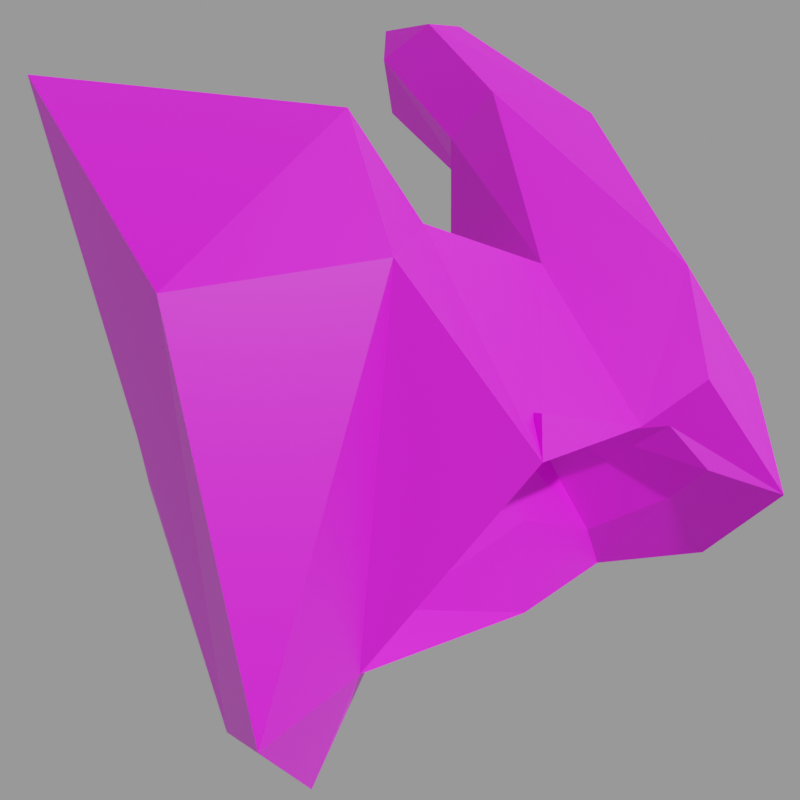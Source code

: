 # Source: h_shal.mdl.blend  (saved by Blender 4.5.90; exported with 4.5.12 LTS)
import bpy
from mathutils import Matrix  # noqa: F401  (used for matrix-valued properties, if any)

bpy.ops.wm.read_factory_settings(use_empty=True)
scene = bpy.context.scene
scene.name = 'Empty'

# ---- images (referenced by path relative to the original .blend; pixels are not part of the script)
import os
ASSET_DIR = os.environ.get("B2B_ASSET_DIR", "")  # directory of the original .blend (textures are referenced by path, not embedded)
HERE = os.path.dirname(os.path.abspath(__file__))  # packed textures are extracted next to this script under _unpacked/

def load_image(name, relpath, width, height, colorspace="sRGB"):
    """Load a texture the original file referenced (path relative to the .blend, or extracted next to this script)."""
    p = next((c for c in (os.path.join(HERE, relpath), os.path.join(ASSET_DIR, relpath)) if relpath and os.path.exists(c)), "")
    if p:
        img = bpy.data.images.load(p, check_existing=True)
        img.name = name
    else:  # same state as the original file: an image datablock whose file is absent (Cycles renders it pink)
        img = bpy.data.images.new(name, width, height)
        img.source = "FILE"
        img.filepath = "//" + (relpath or name)
    img.colorspace_settings.name = colorspace
    return img
img_h_shal_mdl_0_png = load_image('h_shal.mdl.0.png', 'textures/h_shal.mdl.0.png', 1024, 1024, 'sRGB')

# ---- materials (node trees are filled in below, after node groups)
mat_skin0 = bpy.data.materials.new('skin0')
mat_skin0.diffuse_color = (1.0, 1.0, 1.0, 1.0)
mat_skin0.roughness = 1.0
mat_skin0.specular_intensity = 0.0
mat_skin0.metallic = 1.0

# ---- material node trees
mat_skin0.use_nodes = True; mat_skin0.node_tree.nodes.clear()
_N = mat_skin0.node_tree.nodes; _L = mat_skin0.node_tree.links
n0 = _N.new('ShaderNodeOutputMaterial'); n0.name = 'Material Output'; n0.location = (235, 2)
n1 = _N.new('ShaderNodeTexImage'); n1.name = 'Image Texture'; n1.location = (-328, -3)
n1.image = img_h_shal_mdl_0_png
n1.interpolation = 'Closest'
n2 = _N.new('ShaderNodeBsdfPrincipled'); n2.name = 'Principled BSDF'; n2.location = (-50, 24)
_L.new(n1.outputs[0], n2.inputs[0])
_L.new(n2.outputs[0], n0.inputs[0])
n0.is_active_output = True

# ---- cameras
cam_camera = bpy.data.cameras.new('Camera')

# ---- meshes
me_h_shal = bpy.data.meshes.new('h_shal')
me_h_shal.from_pydata([(-9.782, -4.148, 4.32), (-3.738, -3.149, -0.5323), (-7.814, -0.06879, -0.6793), (-8.095, -4.814, 8.143), (-0.6459, 6.508, 7.114), (-1.489, 6.092, 0.2765), (1.181, 2.262, 6.893), (-1.208, -0.4851, -0.8263), (-3.035, -3.565, 16.16), (-6.83, -0.7348, 17.7), (0.9002, -0.8181, 16.16), (-1.349, 5.925, 16.67), (-1.489, 6.092, 0.2765), (-7.814, -0.06879, -0.6793), (-1.208, -0.4851, -0.8263), (-3.738, -3.149, -0.5323), (-0.5054, -6.563, 4.393), (-3.317, -4.648, 7.261), (0.7596, -4.481, 7.261), (4.274, -1.068, 5.79), (1.603, -1.817, -0.6793), (9.193, -0.6516, 2.188), (9.193, -2.15, 0.644), (-2.333, -7.312, 2.556), (1.462, -8.727, 0.2029), (1.603, -8.144, 1.673), (3.009, -5.231, 4.688), (3.29, -10.23, 2.335), (3.992, -11.06, 3.364), (10.32, -7.229, -0.8998), (3.571, -11.81, -0.4587), (9.474, -11.72, 1.967), (4.976, -13.56, 2.041), (15.1, 0.5972, 1.6), (17.91, -1.734, -0.9734), (19.45, -3.316, 0.644), (15.66, 1.846, 3.438), (20.16, 6.259, 0.1294), (22.12, 5.176, -0.09114), (23.95, 5.176, 0.2029), (20.44, 6.758, 2.629), (23.81, 4.51, 2.776), (22.12, 5.343, 3.732), (22.83, 7.674, 2.335), (20.44, 6.758, 2.629), (23.95, 5.176, 0.2029), (23.81, 4.51, 2.776), (22.83, 7.674, 2.335), (20.16, 6.259, 0.1294), (22.12, 5.176, -0.09114), (-2.333, -7.312, 2.556), (-5.847, -4.731, 7.187), (4.274, -1.068, 5.79), (1.603, -1.817, -0.6793), (-11.75, -4.565, 12.19), (-3.035, -3.565, 16.16), (-6.83, -0.7348, 17.7), (0.9002, -0.8181, 16.16), (-1.349, 5.925, 16.67), (-0.7865, -6.563, 9.834), (8.631, -3.982, 5.276), (3.149, -1.817, 11.08), (9.193, -0.6516, 2.188), (4.274, -1.068, 5.79), (2.868, -8.81, 5.864), (-2.333, -7.062, 10.05), (2.727, -7.478, 5.055), (4.274, -9.56, 4.541), (5.679, -10.23, 5.496), (10.88, -8.477, 4.835), (20.16, -2.65, 2.776), (17.77, 0.9303, 4.467), (15.66, 1.846, 3.438), (23.81, 4.51, 2.776), (22.12, 5.343, 3.732), (20.44, 6.758, 2.629), (20.16, 6.259, 0.1294), (-2.333, -7.062, 10.05), (3.149, -1.817, 11.08), (-2.333, -7.312, 2.556), (1.462, -8.727, 0.2029), (3.571, -11.81, -0.4587), (4.976, -13.56, 2.041), (-5.847, -4.731, 7.187), (2.868, -8.81, 5.864), (-2.333, -7.062, 10.05), (5.679, -10.23, 5.496), (-9.782, -4.148, 4.32), (-7.814, -0.06879, -0.6793), (-11.75, -4.565, 12.19), (-6.83, -0.7348, 17.7), (-1.349, 5.925, 16.67), (-0.6459, 6.508, 7.114), (-1.489, 6.092, 0.2765)], [], [(0, 2, 1), (0, 1, 3), (6, 5, 4), (7, 5, 6), (10, 9, 8), (11, 9, 10), (14, 13, 12), (15, 13, 14), (18, 17, 16), (21, 20, 19), (22, 20, 21), (22, 23, 20), (24, 23, 22), (25, 18, 16), (26, 18, 25), (27, 26, 25), (28, 26, 27), (29, 24, 22), (30, 24, 29), (32, 29, 31), (30, 29, 32), (33, 29, 22), (34, 29, 33), (34, 31, 29), (35, 31, 34), (36, 22, 21), (33, 22, 36), (37, 34, 33), (38, 34, 37), (38, 35, 34), (39, 35, 38), (40, 33, 36), (37, 33, 40), (43, 42, 41), (43, 44, 42), (47, 46, 45), (47, 49, 48), (47, 45, 49), (50, 3, 1), (51, 3, 50), (52, 7, 6), (53, 7, 52), (53, 1, 7), (50, 1, 53), (55, 54, 3), (56, 54, 55), (6, 58, 57), (4, 58, 6), (59, 17, 18), (62, 61, 60), (63, 61, 62), (60, 65, 64), (61, 65, 60), (66, 18, 26), (59, 18, 66), (67, 26, 28), (66, 26, 67), (69, 64, 68), (60, 64, 69), (32, 69, 68), (31, 69, 32), (71, 69, 70), (60, 69, 71), (70, 31, 35), (69, 31, 70), (72, 60, 71), (62, 60, 72), (74, 70, 73), (71, 70, 74), (73, 35, 39), (70, 35, 73), (75, 71, 74), (72, 71, 75), (43, 76, 44), (77, 3, 51), (55, 3, 77), (52, 57, 78), (6, 57, 52), (78, 55, 77), (57, 55, 78), (79, 25, 16), (80, 25, 79), (81, 28, 27), (82, 28, 81), (80, 27, 25), (81, 27, 80), (83, 16, 17), (79, 16, 83), (84, 59, 66), (85, 59, 84), (82, 67, 28), (86, 67, 82), (86, 66, 67), (84, 66, 86), (85, 17, 59), (83, 17, 85), (89, 88, 87), (90, 88, 89), (91, 88, 90), (92, 88, 91), (93, 88, 92), (0, 3, 54)])
_uv = me_h_shal.uv_layers.new(name='h_shal')
_uv.uv.foreach_set('vector', [0.8527, 0.02232, 0.9955, 0.08482, 0.9509, 0.183, 0.8527, 0.02232, 0.9509, 0.183, 0.7723, 0.07589, 0.7812, 0.3884, 0.9509, 0.4598, 0.7812, 0.4688, 0.9598, 0.317, 0.9509, 0.4598, 0.7812, 0.3884, 0.817, 0.7991, 0.9866, 0.9688, 0.8348, 0.9509, 0.9866, 0.7098, 0.9866, 0.9688, 0.817, 0.7991, 0.4241, 0.1384, 0.5491, 0.004464, 0.2902, 0.004464, 0.5312, 0.1384, 0.5491, 0.004464, 0.4241, 0.1384, 0.1384, 0.7991, 0.06696, 0.7991, 0.1205, 0.7366, 0.3616, 0.1205, 0.1473, 0.04911, 0.2455, 0.004464, 0.2902, 0.1652, 0.1473, 0.04911, 0.3616, 0.1205, 0.2902, 0.1652, 0.004464, 0.09375, 0.1473, 0.04911, 0.06696, 0.192, 0.004464, 0.09375, 0.2902, 0.1652, 0.2098, 0.7366, 0.1384, 0.7991, 0.1205, 0.7366, 0.183, 0.7991, 0.1384, 0.7991, 0.2098, 0.7366, 0.2634, 0.7634, 0.183, 0.7991, 0.2098, 0.7366, 0.2902, 0.7991, 0.183, 0.7991, 0.2634, 0.7634, 0.2366, 0.2723, 0.06696, 0.192, 0.2902, 0.1652, 0.06696, 0.2723, 0.06696, 0.192, 0.2366, 0.2723, 0.06696, 0.3527, 0.2366, 0.2723, 0.1741, 0.3527, 0.06696, 0.2723, 0.2366, 0.2723, 0.06696, 0.3527, 0.4509, 0.2188, 0.2366, 0.2723, 0.2902, 0.1652, 0.4152, 0.2991, 0.2366, 0.2723, 0.4509, 0.2188, 0.4152, 0.2991, 0.1741, 0.3527, 0.2366, 0.2723, 0.4062, 0.3527, 0.1741, 0.3527, 0.4152, 0.2991, 0.4777, 0.1741, 0.2902, 0.1652, 0.3616, 0.1205, 0.4509, 0.2188, 0.2902, 0.1652, 0.4777, 0.1741, 0.5759, 0.2723, 0.4152, 0.2991, 0.4509, 0.2188, 0.567, 0.308, 0.4152, 0.2991, 0.5759, 0.2723, 0.567, 0.308, 0.4062, 0.3527, 0.4152, 0.2991, 0.5759, 0.3527, 0.4062, 0.3527, 0.567, 0.308, 0.5938, 0.2277, 0.4509, 0.2188, 0.4777, 0.1741, 0.5759, 0.2723, 0.4509, 0.2188, 0.5938, 0.2277, 0.004464, 0.7098, 0.09375, 0.6473, 0.09375, 0.683, 0.004464, 0.7098, 0.04018, 0.6205, 0.09375, 0.6473, 0.3973, 0.6027, 0.3973, 0.7366, 0.3527, 0.7277, 0.3973, 0.6027, 0.3259, 0.7188, 0.2991, 0.683, 0.3973, 0.6027, 0.3527, 0.7277, 0.3259, 0.7188, 0.8259, 0.183, 0.7723, 0.07589, 0.9509, 0.183, 0.7812, 0.1295, 0.7723, 0.07589, 0.8259, 0.183, 0.7812, 0.308, 0.9598, 0.317, 0.7812, 0.3884, 0.8616, 0.2902, 0.9598, 0.317, 0.7812, 0.308, 0.8616, 0.2902, 0.9509, 0.183, 0.9598, 0.317, 0.8259, 0.183, 0.9509, 0.183, 0.8616, 0.2902, 0.5938, 0.192, 0.692, 0.02232, 0.7723, 0.07589, 0.5491, 0.09375, 0.692, 0.02232, 0.5938, 0.192, 0.7812, 0.3884, 0.6027, 0.4598, 0.5848, 0.317, 0.7812, 0.4688, 0.6027, 0.4598, 0.7812, 0.3884, 0.1205, 0.8616, 0.06696, 0.7991, 0.1384, 0.7991, 0.3705, 0.5938, 0.1384, 0.6562, 0.2902, 0.5402, 0.2455, 0.7098, 0.1384, 0.6562, 0.3705, 0.5938, 0.2902, 0.5402, 0.004464, 0.6027, 0.06696, 0.5045, 0.1384, 0.6562, 0.004464, 0.6027, 0.2902, 0.5402, 0.2098, 0.8705, 0.1384, 0.7991, 0.183, 0.7991, 0.1205, 0.8616, 0.1384, 0.7991, 0.2098, 0.8705, 0.2634, 0.8438, 0.183, 0.7991, 0.2902, 0.7991, 0.2098, 0.8705, 0.183, 0.7991, 0.2634, 0.8438, 0.2366, 0.442, 0.06696, 0.5045, 0.06696, 0.433, 0.2902, 0.5402, 0.06696, 0.5045, 0.2366, 0.442, 0.06696, 0.3527, 0.2366, 0.442, 0.06696, 0.433, 0.1741, 0.3527, 0.2366, 0.442, 0.06696, 0.3527, 0.4509, 0.4866, 0.2366, 0.442, 0.4152, 0.3973, 0.2902, 0.5402, 0.2366, 0.442, 0.4509, 0.4866, 0.4152, 0.3973, 0.1741, 0.3527, 0.4062, 0.3527, 0.2366, 0.442, 0.1741, 0.3527, 0.4152, 0.3973, 0.4777, 0.5312, 0.2902, 0.5402, 0.4509, 0.4866, 0.3705, 0.5938, 0.2902, 0.5402, 0.4777, 0.5312, 0.567, 0.433, 0.4152, 0.3973, 0.567, 0.4062, 0.4509, 0.4866, 0.4152, 0.3973, 0.567, 0.433, 0.567, 0.4062, 0.4062, 0.3527, 0.5759, 0.3527, 0.4152, 0.3973, 0.4062, 0.3527, 0.567, 0.4062, 0.5938, 0.4777, 0.4509, 0.4866, 0.567, 0.433, 0.4777, 0.5312, 0.4509, 0.4866, 0.5938, 0.4777, 0.004464, 0.7098, 0.004464, 0.6205, 0.04018, 0.6205, 0.7188, 0.183, 0.7723, 0.07589, 0.7812, 0.1295, 0.5938, 0.192, 0.7723, 0.07589, 0.7188, 0.183, 0.7812, 0.308, 0.5848, 0.317, 0.692, 0.2991, 0.7812, 0.3884, 0.5848, 0.317, 0.7812, 0.308, 0.692, 0.2991, 0.5938, 0.192, 0.7188, 0.183, 0.5848, 0.317, 0.5938, 0.192, 0.692, 0.2991, 0.09375, 0.7009, 0.2098, 0.7366, 0.1205, 0.7366, 0.2188, 0.7009, 0.2098, 0.7366, 0.09375, 0.7009, 0.308, 0.7277, 0.2902, 0.7991, 0.2634, 0.7634, 0.3438, 0.7991, 0.2902, 0.7991, 0.308, 0.7277, 0.2188, 0.7009, 0.2634, 0.7634, 0.2098, 0.7366, 0.308, 0.7277, 0.2634, 0.7634, 0.2188, 0.7009, 0.004464, 0.7991, 0.1205, 0.7366, 0.06696, 0.7991, 0.09375, 0.7009, 0.1205, 0.7366, 0.004464, 0.7991, 0.2188, 0.8973, 0.1205, 0.8616, 0.2098, 0.8705, 0.09375, 0.8973, 0.1205, 0.8616, 0.2188, 0.8973, 0.3438, 0.7991, 0.2634, 0.8438, 0.2902, 0.7991, 0.308, 0.8705, 0.2634, 0.8438, 0.3438, 0.7991, 0.308, 0.8705, 0.2098, 0.8705, 0.2634, 0.8438, 0.2188, 0.8973, 0.2098, 0.8705, 0.308, 0.8705, 0.09375, 0.8973, 0.06696, 0.7991, 0.1205, 0.8616, 0.004464, 0.7991, 0.06696, 0.7991, 0.09375, 0.8973, 0.7812, 0.5312, 0.4062, 0.6384, 0.5223, 0.5312, 0.8616, 0.7098, 0.4062, 0.6384, 0.7812, 0.5312, 0.7723, 0.8795, 0.4062, 0.6384, 0.8616, 0.7098, 0.6027, 0.8616, 0.4062, 0.6384, 0.7723, 0.8795, 0.433, 0.8259, 0.4062, 0.6384, 0.6027, 0.8616, 0.8527, 0.02232, 0.7723, 0.07589, 0.692, 0.02232])
me_h_shal.materials.append(mat_skin0)
me_h_shal.update()

# ---- objects
ob_h_shal = bpy.data.objects.new('h_shal', me_h_shal)
ob_camera = bpy.data.objects.new('Camera', cam_camera)

# ---- transforms, parenting, visibility, modifiers, constraints
ob_h_shal.location = (0.0, 0.0, 0.0)
ob_camera.location = (-17.41, -9.643, 31.7)
ob_camera.rotation_euler = (0.6597, 8.829e-07, -1.179)

# ---- collection membership
scene.collection.objects.link(ob_h_shal)
scene.collection.objects.link(ob_camera)

# ---- scene / render settings (as saved in the file)
scene.camera = ob_camera
scene.frame_start = 1; scene.frame_end = 1; scene.frame_set(1)
scene.render.engine = 'CYCLES'
scene.render.image_settings.exr_codec = 'NONE'
scene.render.resolution_x = 256
scene.render.resolution_y = 256
scene.render.simplify_subdivision_render = 0
scene.render.simplify_child_particles_render = 0.0
scene.cycles.denoising_use_gpu = True
scene.eevee.use_shadows = False
scene.eevee.ray_tracing_options.trace_max_roughness = 0.0
scene.view_settings.view_transform = 'Filmic'
bpy.context.view_layer.update()

# ---- added for rendering (the .blend has no usable light): sun + grey world if the file has none
light_auto_sun = bpy.data.lights.new('AutoSun', 'SUN')
light_auto_sun.energy = 3.0
light_auto_sun.angle = 0.0523599
ob_auto_sun = bpy.data.objects.new('AutoSun', light_auto_sun)
scene.collection.objects.link(ob_auto_sun)
ob_auto_sun.rotation_euler = (0.872665, 0.174533, 0.523599)
if scene.world is None:
    world_auto = bpy.data.worlds.new('AutoWorld')
    world_auto.color = (0.3, 0.3, 0.3)
    scene.world = world_auto
bpy.context.view_layer.update()
